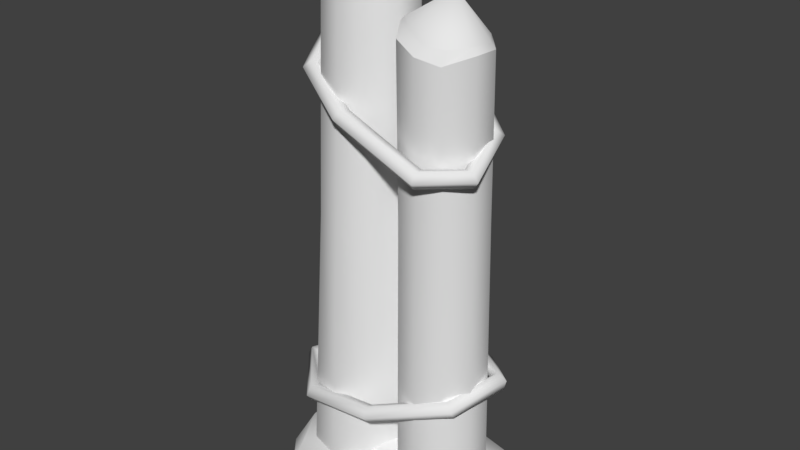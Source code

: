 # Source: palisadeStraight3.blend  (saved by Blender 2.80.75; exported with 4.5.12 LTS)
import bpy
from mathutils import Matrix  # noqa: F401  (used for matrix-valued properties, if any)

bpy.ops.wm.read_factory_settings(use_empty=True)
scene = bpy.context.scene
scene.name = 'Scene'

# ---- collections
col_collection_1 = bpy.data.collections.new('Collection 1'); scene.collection.children.link(col_collection_1)

# ---- materials (node trees are filled in below, after node groups)
mat_palisade = bpy.data.materials.new('palisade')
mat_palisade.alpha_threshold = 0.0
mat_palisade.use_transparent_shadow = False
mat_palisade.roughness = 0.5

# ---- material node trees

# ---- world
world_world = bpy.data.worlds.new('World'); scene.world = world_world
world_world.color = (0.05088, 0.05088, 0.05088)
world_world.use_sun_shadow = False
world_world.sun_shadow_jitter_overblur = 0.0
world_world.cycles.sampling_method = 'MANUAL'

# ---- meshes
me_circle_001 = bpy.data.meshes.new('Circle.001')
me_circle_001.from_pydata([(-0.2661, -0.29, -0.03989), (-0.219, -0.4349, -0.04204), (-0.09581, -0.529, -0.04455), (0.05652, -0.529, -0.04638), (0.1798, -0.4349, -0.04682), (0.2269, -0.29, -0.0458), (0.1798, -0.1452, -0.04364), (0.05658, -0.05563, -0.04118), (-0.09575, -0.05563, -0.03936), (-0.219, -0.1452, -0.03886), (-0.3091, 0.2502, -0.03411), (-0.2489, 0.06465, -0.03257), (-0.09105, -0.05, -0.03114), (0.104, -0.05, -0.03037), (0.2618, 0.06465, -0.03056), (0.3221, 0.2502, -0.03163), (0.2618, 0.4357, -0.03317), (0.104, 0.5599, -0.03466), (-0.09104, 0.5599, -0.03543), (-0.2488, 0.4357, -0.03518), (-0.2823, -0.2896, 2.472), (-0.2499, -0.4129, 2.445), (-0.1392, -0.5183, 2.488), (0.00026, -0.5219, 2.485), (0.1154, -0.4311, 2.469), (0.1624, -0.3051, 2.506), (0.1234, -0.1831, 2.567), (0.01292, -0.09972, 2.586), (-0.1267, -0.08935, 2.564), (-0.2421, -0.1583, 2.519), (-0.167, 0.2047, 2.803), (-0.1586, 0.1001, 2.844), (-0.03924, 0.01384, 2.859), (0.1206, 0.0183, 2.86), (0.2129, 0.1036, 2.792), (0.2348, 0.2008, 2.781), (0.1711, 0.3335, 2.822), (0.0898, 0.4063, 2.866), (-0.02779, 0.4161, 2.871), (-0.133, 0.3415, 2.869), (-0.2238, -0.4157, 2.514), (-0.2476, -0.3066, 2.52), (-0.127, -0.4946, 2.519), (-0.007132, -0.5012, 2.514), (0.096, -0.428, 2.513), (0.1397, -0.3153, 2.542), (0.1032, -0.2049, 2.589), (0.006394, -0.1266, 2.605), (-0.1224, -0.1093, 2.585), (-0.2072, -0.1993, 2.56), (-0.08545, -0.3597, 2.744), (0.01595, 0.2605, 2.996), (-0.04343, -0.02136, 2.825), (0.2281, 0.07122, 2.756), (-0.04343, 0.4463, 2.857), (0.1065, -0.02174, 2.831), (-0.2108, 0.2126, 2.779), (0.2745, 0.2146, 2.747), (-0.1648, 0.3504, 2.862), (0.228, 0.3553, 2.782), (-0.1645, 0.06955, 2.783), (0.1065, 0.4469, 2.848), (-0.06951, 0.471, 1.467), (-0.2154, 0.06493, 1.456), (-0.2108, 0.3667, 1.483), (-0.08782, -0.02768, 1.482), (0.07514, -0.02626, 1.482), (0.2169, 0.07001, 1.428), (0.2795, 0.2239, 1.408), (0.237, 0.3758, 1.416), (0.1023, 0.4747, 1.452), (-0.2642, 0.215, 1.448), (0.05608, -0.4959, 1.618), (0.171, -0.4077, 1.598), (0.215, -0.2724, 1.599), (0.1712, -0.1372, 1.614), (0.05601, -0.05348, 1.613), (-0.08645, -0.05335, 1.603), (-0.2458, -0.2721, 1.581), (-0.2018, -0.4076, 1.587), (-0.2017, -0.1369, 1.59), (-0.08624, -0.4959, 1.62), (-0.3462, 0.5225, -0.08274), (-0.3492, -0.5635, -0.08274), (0.3492, 0.5733, -0.08274), (0.311, -0.5489, -0.08274), (-0.2847, 0.4918, 0.0446), (-0.271, -0.4943, 0.05743), (0.3167, 0.5148, 0.07844), (0.2783, -0.4899, 0.1234), (-0.3912, 1.488e-09, -0.08274), (0.3765, -8.457e-10, -0.08274), (-0.3395, -0.001106, 0.1035), (0.3236, 7.689e-10, 0.1943), (0.1683, 0.6654, -0.08274), (0.1085, -0.6515, -0.08274), (0.1039, 0.5673, 0.1049), (0.1144, -0.5192, 0.1332), (0.0, 0.0, 0.2556), (-0.202, 0.6447, -0.08274), (-0.1536, -0.6192, -0.08274), (-0.1252, 0.5555, 0.1023), (-0.1326, -0.5229, 0.09531), (0.2691, 0.1596, 0.5254), (0.2725, 0.1481, 0.4673), (0.3295, 0.1518, 0.4512), (0.3615, 0.1636, 0.4998), (0.3243, 0.1671, 0.5458), (0.3071, -0.3168, 0.6786), (0.07792, -0.5608, 0.7676), (-0.2045, -0.4577, 0.6987), (-0.3369, -0.02256, 0.535), (-0.3135, 0.3906, 0.4725), (-0.03131, 0.6496, 0.4724), (0.225, 0.5061, 0.4997), (0.1781, 0.4742, 0.4823), (-0.02895, 0.5917, 0.4598), (-0.2577, 0.3742, 0.4603), (-0.2793, -0.0213, 0.5205), (-0.1573, -0.4316, 0.6741), (0.06921, -0.5159, 0.7298), (0.2532, -0.3112, 0.6544), (0.3111, -0.3514, 0.5892), (0.0834, -0.5958, 0.6783), (-0.1938, -0.4932, 0.6101), (-0.3292, -0.0448, 0.4419), (-0.3056, 0.3806, 0.3773), (-0.02452, 0.6401, 0.3771), (0.2292, 0.4968, 0.4042), (0.2566, 0.5201, 0.4514), (-0.02857, 0.6796, 0.4212), (-0.343, 0.3945, 0.4212), (-0.3677, -0.03708, 0.4864), (-0.2271, -0.4958, 0.6592), (0.08669, -0.6101, 0.7358), (0.3428, -0.3417, 0.6384), (0.1807, 0.4685, 0.4233), (-0.02475, 0.5858, 0.4009), (-0.2529, 0.3681, 0.4015), (-0.2746, -0.03505, 0.463), (-0.1507, -0.4535, 0.6194), (0.07259, -0.5375, 0.6746), (0.2557, -0.3326, 0.5991), (0.2501, 0.06255, 2.266), (0.2716, 0.01004, 2.195), (0.3284, -0.003535, 2.205), (0.3326, -0.02385, 2.261), (0.2783, -0.02283, 2.285), (0.211, -0.2635, 2.193), (0.06835, -0.4905, 2.08), (-0.1844, -0.5487, 1.975), (-0.2922, 0.1393, 2.127), (-0.1566, 0.4461, 2.268), (0.04968, 0.5281, 2.367), (0.25, 0.3882, 2.397), (0.2172, 0.3774, 2.349), (0.05874, 0.4874, 2.325), (-0.1095, 0.4192, 2.244), (-0.2354, 0.1307, 2.112), (-0.1646, -0.4939, 1.963), (0.04456, -0.4445, 2.051), (0.1759, -0.2338, 2.155), (0.2599, -0.2489, 2.112), (0.1125, -0.4831, 1.995), (-0.158, -0.5452, 1.882), (-0.2802, 0.1707, 2.037), (-0.1406, 0.4857, 2.182), (0.08059, 0.5733, 2.288), (0.2977, 0.4215, 2.321), (0.2998, 0.4154, 2.38), (0.06318, 0.5813, 2.344), (-0.1758, 0.4872, 2.229), (-0.3198, 0.164, 2.081), (-0.1803, -0.5804, 1.925), (0.1103, -0.5143, 2.046), (0.263, -0.2728, 2.166), (0.2467, 0.398, 2.302), (0.07785, 0.5153, 2.276), (-0.09968, 0.4436, 2.19), (-0.228, 0.1502, 2.057), (-0.1483, -0.4918, 1.906), (0.07183, -0.44, 1.999), (0.2061, -0.2248, 2.105), (-0.3435, -0.3562, 1.97), (-0.2864, -0.3429, 1.961), (-0.3327, -0.3354, 1.877), (-0.3721, -0.3515, 1.918), (-0.2798, -0.3301, 1.903)], [], [(62, 54, 61, 70), (63, 60, 56, 71), (73, 24, 23, 72), (64, 58, 54, 62), (65, 52, 60, 63), (74, 25, 24, 73), (71, 56, 58, 64), (66, 55, 52, 65), (75, 26, 25, 74), (67, 53, 55, 66), (76, 27, 26, 75), (68, 57, 53, 67), (77, 28, 27, 76), (79, 21, 20, 78), (69, 59, 57, 68), (80, 29, 28, 77), (81, 22, 21, 79), (70, 61, 59, 69), (78, 20, 29, 80), (72, 23, 22, 81), (32, 33, 51), (35, 36, 51), (38, 39, 51), (31, 32, 51), (22, 23, 43, 42), (25, 26, 46, 45), (28, 29, 49, 48), (21, 22, 42, 40), (47, 48, 50), (41, 40, 50), (43, 44, 50), (46, 47, 50), (29, 20, 41, 49), (26, 27, 47, 46), (23, 24, 44, 43), (20, 21, 40, 41), (27, 28, 48, 47), (24, 25, 45, 44), (44, 45, 50), (48, 49, 50), (45, 46, 50), (42, 43, 50), (49, 41, 50), (40, 42, 50), (52, 55, 33, 32), (61, 54, 38, 37), (54, 58, 39, 38), (58, 56, 30, 39), (39, 30, 51), (36, 37, 51), (33, 34, 51), (30, 31, 51), (37, 38, 51), (34, 35, 51), (55, 53, 34, 33), (57, 59, 36, 35), (59, 61, 37, 36), (53, 57, 35, 34), (56, 60, 31, 30), (60, 52, 32, 31), (17, 70, 69, 16), (16, 69, 68, 15), (15, 68, 67, 14), (14, 67, 66, 13), (13, 66, 65, 12), (10, 71, 64, 19), (12, 65, 63, 11), (19, 64, 62, 18), (11, 63, 71, 10), (18, 62, 70, 17), (3, 72, 81, 2), (0, 78, 80, 9), (2, 81, 79, 1), (9, 80, 77, 8), (1, 79, 78, 0), (8, 77, 76, 7), (7, 76, 75, 6), (6, 75, 74, 5), (5, 74, 73, 4), (4, 73, 72, 3), (82, 90, 92, 86), (98, 97, 89, 93), (91, 84, 88, 93), (90, 83, 87, 92), (101, 99, 82, 86), (85, 91, 93, 89), (96, 98, 93, 88), (101, 98, 96), (84, 94, 96, 88), (98, 102, 97), (83, 100, 102, 87), (97, 95, 85, 89), (99, 101, 96, 94), (100, 95, 97, 102), (92, 87, 102, 98), (86, 92, 98, 101), (115, 103, 107, 114), (129, 106, 105, 128), (136, 104, 103, 115), (114, 107, 106, 129), (128, 105, 104, 136), (105, 122, 142, 104), (122, 123, 141, 142), (123, 124, 140, 141), (124, 125, 139, 140), (125, 126, 138, 139), (126, 127, 137, 138), (127, 128, 136, 137), (107, 108, 135, 106), (108, 109, 134, 135), (109, 110, 133, 134), (110, 111, 132, 133), (111, 112, 131, 132), (112, 113, 130, 131), (113, 114, 129, 130), (104, 142, 121, 103), (142, 141, 120, 121), (141, 140, 119, 120), (140, 139, 118, 119), (139, 138, 117, 118), (138, 137, 116, 117), (137, 136, 115, 116), (106, 135, 122, 105), (135, 134, 123, 122), (134, 133, 124, 123), (133, 132, 125, 124), (132, 131, 126, 125), (131, 130, 127, 126), (130, 129, 128, 127), (103, 121, 108, 107), (121, 120, 109, 108), (120, 119, 110, 109), (119, 118, 111, 110), (118, 117, 112, 111), (117, 116, 113, 112), (116, 115, 114, 113), (155, 143, 147, 154), (169, 146, 145, 168), (176, 144, 143, 155), (154, 147, 146, 169), (168, 145, 144, 176), (145, 162, 182, 144), (162, 163, 181, 182), (163, 164, 180, 181), (185, 165, 179, 187), (165, 166, 178, 179), (166, 167, 177, 178), (167, 168, 176, 177), (147, 148, 175, 146), (148, 149, 174, 175), (149, 150, 173, 174), (183, 151, 172, 186), (151, 152, 171, 172), (152, 153, 170, 171), (153, 154, 169, 170), (144, 182, 161, 143), (182, 181, 160, 161), (181, 180, 159, 160), (187, 179, 158, 184), (179, 178, 157, 158), (178, 177, 156, 157), (177, 176, 155, 156), (146, 175, 162, 145), (175, 174, 163, 162), (174, 173, 164, 163), (186, 172, 165, 185), (172, 171, 166, 165), (171, 170, 167, 166), (170, 169, 168, 167), (143, 161, 148, 147), (161, 160, 149, 148), (160, 159, 150, 149), (184, 158, 151, 183), (158, 157, 152, 151), (157, 156, 153, 152), (156, 155, 154, 153), (159, 184, 183, 150), (173, 186, 185, 164), (180, 187, 184, 159), (150, 183, 186, 173), (164, 185, 187, 180)])
me_circle_001.polygons.foreach_set('use_smooth', [True] * 181)
_k = set([(20, 21), (20, 29), (21, 22), (22, 23), (23, 24), (24, 25), (25, 26), (26, 27), (27, 28), (28, 29), (30, 31), (30, 39), (31, 32), (32, 33), (33, 34), (34, 35), (35, 36), (36, 37), (37, 38), (38, 39), (40, 41), (40, 42), (41, 49), (42, 43), (43, 44), (44, 45), (45, 46), (46, 47), (47, 48), (48, 49), (52, 55), (52, 60), (53, 55), (53, 57), (54, 58), (54, 61), (56, 58), (56, 60), (57, 59), (59, 61)])
me_circle_001.attributes.new('sharp_edge', 'BOOLEAN', 'EDGE').data.foreach_set('value', [ (min(e.vertices), max(e.vertices)) in _k for e in me_circle_001.edges])
_uv = me_circle_001.uv_layers.new(name='UVMap')
_uv.uv.foreach_set('vector', [0.1514, 0.1225, 0.1485, 0.1637, 0.1493, 0.1623, 0.1516, 0.1224, 0.1515, 0.122, 0.1481, 0.1582, 0.1478, 0.1591, 0.1515, 0.1218, 0.1575, 0.1347, 0.1571, 0.1606, 0.1568, 0.1604, 0.1574, 0.1352, 0.1515, 0.1227, 0.148, 0.1624, 0.1485, 0.1637, 0.1514, 0.1225, 0.1514, 0.1227, 0.1484, 0.1583, 0.1481, 0.1582, 0.1515, 0.122, 0.1575, 0.1348, 0.1572, 0.162, 0.1571, 0.1606, 0.1575, 0.1347, 0.1515, 0.1218, 0.1478, 0.1591, 0.148, 0.1624, 0.1515, 0.1227, 0.1513, 0.1228, 0.1486, 0.1582, 0.1484, 0.1583, 0.1514, 0.1227, 0.1574, 0.1352, 0.1568, 0.1641, 0.1572, 0.162, 0.1575, 0.1348, 0.1514, 0.1217, 0.1491, 0.1573, 0.1486, 0.1582, 0.1513, 0.1228, 0.1573, 0.1352, 0.1562, 0.1656, 0.1568, 0.1641, 0.1574, 0.1352, 0.1514, 0.1214, 0.1496, 0.1579, 0.1491, 0.1573, 0.1514, 0.1217, 0.1572, 0.1349, 0.1558, 0.1636, 0.1562, 0.1656, 0.1573, 0.1352, 0.1573, 0.1343, 0.1562, 0.1594, 0.1559, 0.1601, 0.1573, 0.1342, 0.1515, 0.1217, 0.1497, 0.1596, 0.1496, 0.1579, 0.1514, 0.1214, 0.1572, 0.1345, 0.1556, 0.1616, 0.1558, 0.1636, 0.1572, 0.1349, 0.1574, 0.1353, 0.1566, 0.1601, 0.1562, 0.1594, 0.1573, 0.1343, 0.1516, 0.1224, 0.1493, 0.1623, 0.1497, 0.1596, 0.1515, 0.1217, 0.1573, 0.1342, 0.1559, 0.1601, 0.1556, 0.1616, 0.1572, 0.1345, 0.1574, 0.1352, 0.1568, 0.1604, 0.1566, 0.1601, 0.1574, 0.1353, 0.1361, 0.3842, 0.1319, 0.3705, 0.1535, 0.3726, 0.1422, 0.3526, 0.1554, 0.3553, 0.1535, 0.3726, 0.1676, 0.3708, 0.1653, 0.3816, 0.1535, 0.3726, 0.1468, 0.3919, 0.1361, 0.3842, 0.1535, 0.3726, 0.1566, 0.1601, 0.1568, 0.1604, 0.1568, 0.1605, 0.1566, 0.1602, 0.1572, 0.162, 0.1568, 0.1641, 0.1567, 0.1644, 0.157, 0.1624, 0.1558, 0.1636, 0.1556, 0.1616, 0.1559, 0.162, 0.1558, 0.164, 0.1562, 0.1594, 0.1566, 0.1601, 0.1566, 0.1602, 0.1563, 0.16, 0.111, 0.3526, 0.1261, 0.3562, 0.1102, 0.379, 0.1319, 0.3833, 0.1237, 0.3923, 0.1102, 0.379, 0.09871, 0.3924, 0.08918, 0.3828, 0.1102, 0.379, 0.09729, 0.3576, 0.111, 0.3526, 0.1102, 0.379, 0.1556, 0.1616, 0.1559, 0.1601, 0.1561, 0.1606, 0.1559, 0.162, 0.1568, 0.1641, 0.1562, 0.1656, 0.1562, 0.1675, 0.1567, 0.1644, 0.1568, 0.1604, 0.1571, 0.1606, 0.157, 0.1611, 0.1568, 0.1605, 0.1559, 0.1601, 0.1562, 0.1594, 0.1563, 0.16, 0.1561, 0.1606, 0.1562, 0.1656, 0.1558, 0.1636, 0.1558, 0.164, 0.1562, 0.1675, 0.1571, 0.1606, 0.1572, 0.162, 0.157, 0.1624, 0.157, 0.1611, 0.08918, 0.3828, 0.08827, 0.3688, 0.1102, 0.379, 0.1261, 0.3562, 0.1319, 0.3696, 0.1102, 0.379, 0.08827, 0.3688, 0.09729, 0.3576, 0.1102, 0.379, 0.1109, 0.3952, 0.09871, 0.3924, 0.1102, 0.379, 0.1319, 0.3696, 0.1319, 0.3833, 0.1102, 0.379, 0.1237, 0.3923, 0.1109, 0.3952, 0.1102, 0.379, 0.1484, 0.1583, 0.1486, 0.1582, 0.1487, 0.1581, 0.1484, 0.1584, 0.1493, 0.1623, 0.1485, 0.1637, 0.1483, 0.1658, 0.149, 0.1627, 0.1485, 0.1637, 0.148, 0.1624, 0.1481, 0.1627, 0.1483, 0.1658, 0.148, 0.1624, 0.1478, 0.1591, 0.148, 0.1596, 0.1481, 0.1627, 0.1653, 0.3816, 0.1569, 0.3919, 0.1535, 0.3726, 0.1554, 0.3553, 0.1632, 0.3618, 0.1535, 0.3726, 0.1319, 0.3705, 0.1346, 0.3578, 0.1535, 0.3726, 0.1569, 0.3919, 0.1468, 0.3919, 0.1535, 0.3726, 0.1632, 0.3618, 0.1676, 0.3708, 0.1535, 0.3726, 0.1346, 0.3578, 0.1422, 0.3526, 0.1535, 0.3726, 0.1486, 0.1582, 0.1491, 0.1573, 0.1491, 0.1579, 0.1487, 0.1581, 0.1496, 0.1579, 0.1497, 0.1596, 0.1493, 0.1603, 0.1493, 0.1585, 0.1497, 0.1596, 0.1493, 0.1623, 0.149, 0.1627, 0.1493, 0.1603, 0.1491, 0.1573, 0.1496, 0.1579, 0.1493, 0.1585, 0.1491, 0.1579, 0.1478, 0.1591, 0.1481, 0.1582, 0.1481, 0.1588, 0.148, 0.1596, 0.1481, 0.1582, 0.1484, 0.1583, 0.1484, 0.1584, 0.1481, 0.1588, 0.1528, 0.08624, 0.1516, 0.1224, 0.1515, 0.1217, 0.152, 0.0895, 0.152, 0.0895, 0.1515, 0.1217, 0.1514, 0.1214, 0.152, 0.09192, 0.152, 0.09192, 0.1514, 0.1214, 0.1514, 0.1217, 0.1526, 0.09342, 0.1526, 0.09342, 0.1514, 0.1217, 0.1513, 0.1228, 0.1534, 0.09396, 0.1534, 0.09396, 0.1513, 0.1228, 0.1514, 0.1227, 0.1543, 0.09356, 0.1555, 0.08978, 0.1515, 0.1218, 0.1515, 0.1227, 0.1554, 0.08643, 0.1543, 0.09356, 0.1514, 0.1227, 0.1515, 0.122, 0.1551, 0.09216, 0.1554, 0.08643, 0.1515, 0.1227, 0.1514, 0.1225, 0.1544, 0.08222, 0.1551, 0.09216, 0.1515, 0.122, 0.1515, 0.1218, 0.1555, 0.08978, 0.1544, 0.08222, 0.1514, 0.1225, 0.1516, 0.1224, 0.1528, 0.08624, 0.158, 0.08611, 0.1574, 0.1352, 0.1574, 0.1353, 0.1575, 0.0893, 0.158, 0.09326, 0.1573, 0.1342, 0.1572, 0.1345, 0.1587, 0.09381, 0.1575, 0.0893, 0.1574, 0.1353, 0.1573, 0.1343, 0.1575, 0.09172, 0.1587, 0.09381, 0.1572, 0.1345, 0.1572, 0.1349, 0.1594, 0.09338, 0.1575, 0.09172, 0.1573, 0.1343, 0.1573, 0.1342, 0.158, 0.09326, 0.1594, 0.09338, 0.1572, 0.1349, 0.1573, 0.1352, 0.16, 0.09194, 0.16, 0.09194, 0.1573, 0.1352, 0.1574, 0.1352, 0.1604, 0.08956, 0.1604, 0.08956, 0.1574, 0.1352, 0.1575, 0.1348, 0.1601, 0.08629, 0.1601, 0.08629, 0.1575, 0.1348, 0.1575, 0.1347, 0.1592, 0.08222, 0.1592, 0.08222, 0.1575, 0.1347, 0.1574, 0.1352, 0.158, 0.08611, 0.1784, 0.8996, 0.1405, 0.9306, 0.1326, 0.9144, 0.167, 0.8926, 0.1202, 0.8884, 0.08066, 0.897, 0.07855, 0.8839, 0.1097, 0.8664, 0.09721, 0.842, 0.1516, 0.8333, 0.1451, 0.8482, 0.1097, 0.8664, 0.1405, 0.9306, 0.08895, 0.942, 0.09364, 0.9265, 0.1326, 0.9144, 0.1637, 0.8784, 0.1835, 0.8809, 0.1784, 0.8996, 0.167, 0.8926, 0.05854, 0.8807, 0.09721, 0.842, 0.1097, 0.8664, 0.07855, 0.8839, 0.1558, 0.8618, 0.1202, 0.8884, 0.1097, 0.8664, 0.1451, 0.8482, 0.1637, 0.8784, 0.1202, 0.8884, 0.1558, 0.8618, 0.1516, 0.8333, 0.1701, 0.8458, 0.1558, 0.8618, 0.1451, 0.8482, 0.1202, 0.8884, 0.08722, 0.9161, 0.08066, 0.897, 0.08895, 0.942, 0.07309, 0.9285, 0.08722, 0.9161, 0.09364, 0.9265, 0.08066, 0.897, 0.05854, 0.9054, 0.05854, 0.8807, 0.07855, 0.8839, 0.1835, 0.8809, 0.1637, 0.8784, 0.1558, 0.8618, 0.1701, 0.8458, 0.07309, 0.9285, 0.05854, 0.9054, 0.08066, 0.897, 0.08722, 0.9161, 0.1326, 0.9144, 0.09364, 0.9265, 0.08722, 0.9161, 0.1202, 0.8884, 0.167, 0.8926, 0.1326, 0.9144, 0.1202, 0.8884, 0.1637, 0.8784, 0.09843, 0.5906, 0.09843, 0.5906, 0.09843, 0.5906, 0.09843, 0.5906, 0.09843, 0.5906, 0.09843, 0.5906, 0.09843, 0.5906, 0.09843, 0.5906, 0.09843, 0.5906, 0.09843, 0.5906, 0.09843, 0.5906, 0.09843, 0.5906, 0.09843, 0.5906, 0.09843, 0.5906, 0.09843, 0.5906, 0.09843, 0.5906, 0.09843, 0.5906, 0.09843, 0.5906, 0.09843, 0.5906, 0.09843, 0.5906, 0.09843, 0.5906, 0.09843, 0.5906, 0.09843, 0.5906, 0.09843, 0.5906, 0.09843, 0.5906, 0.09843, 0.5906, 0.09843, 0.5906, 0.09843, 0.5906, 0.09843, 0.5906, 0.09843, 0.5906, 0.09843, 0.5906, 0.09843, 0.5906, 0.09843, 0.5906, 0.09843, 0.5906, 0.09843, 0.5906, 0.09843, 0.5906, 0.09843, 0.5906, 0.09843, 0.5906, 0.09843, 0.5906, 0.09843, 0.5906, 0.09843, 0.5906, 0.09843, 0.5906, 0.09843, 0.5906, 0.09843, 0.5906, 0.09843, 0.5906, 0.09843, 0.5906, 0.09843, 0.5906, 0.09843, 0.5906, 0.09843, 0.5906, 0.09843, 0.5906, 0.09843, 0.5906, 0.09843, 0.5906, 0.09843, 0.5906, 0.09843, 0.5906, 0.09843, 0.5906, 0.09843, 0.5906, 0.09843, 0.5906, 0.09843, 0.5906, 0.09843, 0.5906, 0.09843, 0.5906, 0.09843, 0.5906, 0.09843, 0.5906, 0.09843, 0.5906, 0.09843, 0.5906, 0.09843, 0.5906, 0.09843, 0.5906, 0.09843, 0.5906, 0.09843, 0.5906, 0.09843, 0.5906, 0.09843, 0.5906, 0.09843, 0.5906, 0.09843, 0.5906, 0.09843, 0.5906, 0.09843, 0.5906, 0.09843, 0.5906, 0.09843, 0.5906, 0.09843, 0.5906, 0.09843, 0.5906, 0.09843, 0.5906, 0.09843, 0.5906, 0.09843, 0.5906, 0.09843, 0.5906, 0.09843, 0.5906, 0.09843, 0.5906, 0.09843, 0.5906, 0.09843, 0.5906, 0.09843, 0.5906, 0.09843, 0.5906, 0.09843, 0.5906, 0.09843, 0.5906, 0.09843, 0.5906, 0.09843, 0.5906, 0.09843, 0.5906, 0.09843, 0.5906, 0.09843, 0.5906, 0.09843, 0.5906, 0.09843, 0.5906, 0.09843, 0.5906, 0.09843, 0.5906, 0.09843, 0.5906, 0.09843, 0.5906, 0.09843, 0.5906, 0.09843, 0.5906, 0.09843, 0.5906, 0.09843, 0.5906, 0.09843, 0.5906, 0.09843, 0.5906, 0.09843, 0.5906, 0.09843, 0.5906, 0.09843, 0.5906, 0.09843, 0.5906, 0.09843, 0.5906, 0.09843, 0.5906, 0.09843, 0.5906, 0.09843, 0.5906, 0.09843, 0.5906, 0.09843, 0.5906, 0.09843, 0.5906, 0.09843, 0.5906, 0.09843, 0.5906, 0.09843, 0.5906, 0.09843, 0.5906, 0.09843, 0.5906, 0.09843, 0.5906, 0.09843, 0.5906, 0.09843, 0.5906, 0.09843, 0.5906, 0.09843, 0.5906, 0.09843, 0.5906, 0.09843, 0.5906, 0.09843, 0.5906, 0.09843, 0.5906, 0.09843, 0.5906, 0.09843, 0.5906, 0.09843, 0.5906, 0.09843, 0.5906, 0.09843, 0.5906, 0.09843, 0.5906, 0.09843, 0.5906, 0.09843, 0.5906, 0.09843, 0.5906, 0.09843, 0.5906, 0.09843, 0.5906, 0.09843, 0.5906, 0.09843, 0.5906, 0.09843, 0.5906, 0.09843, 0.5906, 0.09843, 0.5906, 0.09843, 0.5906, 0.09843, 0.5906, 0.09843, 0.5906, 0.09843, 0.5906, 0.09843, 0.5906, 0.09843, 0.5906, 0.09843, 0.5906, 0.09843, 0.5906, 0.09843, 0.5906, 0.09843, 0.5906, 0.09843, 0.5906, 0.09843, 0.5906, 0.09843, 0.5906, 0.09843, 0.5906, 0.09843, 0.5906, 0.09843, 0.5906, 0.09843, 0.5906, 0.09843, 0.5906, 0.09843, 0.5906, 0.09843, 0.5906, 0.09843, 0.5906, 0.09843, 0.5906, 0.09843, 0.5906, 0.09843, 0.5906, 0.09843, 0.5906, 0.09843, 0.5906, 0.09843, 0.5906, 0.09843, 0.5906, 0.09843, 0.5906, 0.09843, 0.5906, 0.09843, 0.5906, 0.09843, 0.5906, 0.09843, 0.5906, 0.09843, 0.5906, 0.09843, 0.5906, 0.09843, 0.5906, 0.09843, 0.5906, 0.09843, 0.5906, 0.09843, 0.5906, 0.09843, 0.5906, 0.09843, 0.5906, 0.09843, 0.5906, 0.09843, 0.5906, 0.09843, 0.5906, 0.09843, 0.5906, 0.09843, 0.5906, 0.09843, 0.5906, 0.09843, 0.5906, 0.09843, 0.5906, 0.09843, 0.5906, 0.09843, 0.5906, 0.09843, 0.5906, 0.09843, 0.5906, 0.09843, 0.5906, 0.09843, 0.5906, 0.09843, 0.5906, 0.09843, 0.5906, 0.09843, 0.5906, 0.09843, 0.5906, 0.09843, 0.5906, 0.09843, 0.5906, 0.09843, 0.5906, 0.09843, 0.5906, 0.09843, 0.5906, 0.09843, 0.5906, 0.09843, 0.5906, 0.09843, 0.5906, 0.09843, 0.5906, 0.09843, 0.5906, 0.09843, 0.5906, 0.09843, 0.5906, 0.09843, 0.5906, 0.09843, 0.5906, 0.09843, 0.5906, 0.09843, 0.5906, 0.09843, 0.5906, 0.09843, 0.5906, 0.09843, 0.5906, 0.09843, 0.5906, 0.09843, 0.5906, 0.09843, 0.5906, 0.09843, 0.5906, 0.09843, 0.5906, 0.09843, 0.5906, 0.09843, 0.5906, 0.09843, 0.5906, 0.09843, 0.5906, 0.09843, 0.5906, 0.09843, 0.5906, 0.09843, 0.5906, 0.09843, 0.5906, 0.09843, 0.5906, 0.09843, 0.5906, 0.09843, 0.5906, 0.09843, 0.5906, 0.09843, 0.5906, 0.09843, 0.5906, 0.09843, 0.5906, 0.09843, 0.5906, 0.09843, 0.5906, 0.09843, 0.5906, 0.09843, 0.5906, 0.09843, 0.5906, 0.09843, 0.5906, 0.09843, 0.5906, 0.09843, 0.5906, 0.09843, 0.5906, 0.09843, 0.5906, 0.09843, 0.5906, 0.09843, 0.5906, 0.09843, 0.5906, 0.09843, 0.5906, 0.09843, 0.5906, 0.09843, 0.5906, 0.09843, 0.5906, 0.09843, 0.5906, 0.09843, 0.5906, 0.09843, 0.5906, 0.09843, 0.5906, 0.09843, 0.5906, 0.09843, 0.5906, 0.09843, 0.5906, 0.09843, 0.5906, 0.09843, 0.5906, 0.09843, 0.5906, 0.09843, 0.5906, 0.09843, 0.5906, 0.09843, 0.5906, 0.09843, 0.5906, 0.09843, 0.5906, 0.09843, 0.5906, 0.09843, 0.5906, 0.09843, 0.5906, 0.09843, 0.5906, 0.09843, 0.5906, 0.09843, 0.5906, 0.09843, 0.5906, 0.09843, 0.5906, 0.09843, 0.5906, 0.09843, 0.5906, 0.09843, 0.5906, 0.09843, 0.5906, 0.09843, 0.5906, 0.09843, 0.5906, 0.09843, 0.5906, 0.09843, 0.5906, 0.09843, 0.5906, 0.09843, 0.5906, 0.09843, 0.5906, 0.09843, 0.5906, 0.09843, 0.5906, 0.09843, 0.5906, 0.09843, 0.5906, 0.09843, 0.5906, 0.09843, 0.5906, 0.09843, 0.5906, 0.09843, 0.5906, 0.09843, 0.5906, 0.09843, 0.5906, 0.09843, 0.5906, 0.09843, 0.5906, 0.09843, 0.5906, 0.09843, 0.5906, 0.09843, 0.5906, 0.09843, 0.5906, 0.09843, 0.5906, 0.09843, 0.5906, 0.09843, 0.5906, 0.09843, 0.5906, 0.09843, 0.5906, 0.09843, 0.5906, 0.09843, 0.5906, 0.09843, 0.5906, 0.09843, 0.5906, 0.09843, 0.5906, 0.09843, 0.5906, 0.09843, 0.5906, 0.09843, 0.5906, 0.09843, 0.5906, 0.09843, 0.5906, 0.09843, 0.5906, 0.09843, 0.5906, 0.09843, 0.5906, 0.09843, 0.5906, 0.09843, 0.5906, 0.09843, 0.5906, 0.09843, 0.5906, 0.09843, 0.5906, 0.09843, 0.5906, 0.09843, 0.5906, 0.09843, 0.5906, 0.09843, 0.5906])
_ca = me_circle_001.color_attributes.new('Col', 'BYTE_COLOR', 'CORNER')
_ca.data.foreach_set('color', [0.6376, 0.6376, 0.6376, 1.0, 1.0, 1.0, 1.0, 1.0, 1.0, 1.0, 1.0, 1.0, 0.5583, 0.5583, 0.5583, 1.0, 0.5647, 0.5647, 0.5647, 1.0, 1.0, 1.0, 1.0, 1.0, 1.0, 1.0, 1.0, 1.0, 0.552, 0.552, 0.552, 1.0, 0.7305, 0.7305, 0.7305, 1.0, 1.0, 1.0, 1.0, 1.0, 1.0, 1.0, 1.0, 1.0, 0.7379, 0.7379, 0.7379, 1.0, 0.5583, 0.5583, 0.5583, 1.0, 1.0, 1.0, 1.0, 1.0, 1.0, 1.0, 1.0, 1.0, 0.6376, 0.6376, 0.6376, 1.0, 0.5972, 0.5972, 0.5972, 1.0, 1.0, 1.0, 1.0, 1.0, 1.0, 1.0, 1.0, 1.0, 0.5647, 0.5647, 0.5647, 1.0, 0.7454, 0.7454, 0.7454, 1.0, 1.0, 1.0, 1.0, 1.0, 1.0, 1.0, 1.0, 1.0, 0.7305, 0.7305, 0.7305, 1.0, 0.552, 0.552, 0.552, 1.0, 1.0, 1.0, 1.0, 1.0, 1.0, 1.0, 1.0, 1.0, 0.5583, 0.5583, 0.5583, 1.0, 0.5841, 0.5841, 0.5841, 1.0, 1.0, 1.0, 1.0, 1.0, 1.0, 1.0, 1.0, 1.0, 0.5972, 0.5972, 0.5972, 1.0, 0.7379, 0.7379, 0.7379, 1.0, 1.0, 1.0, 1.0, 1.0, 1.0, 1.0, 1.0, 1.0, 0.7454, 0.7454, 0.7454, 1.0, 0.552, 0.552, 0.552, 1.0, 1.0, 1.0, 1.0, 1.0, 1.0, 1.0, 1.0, 1.0, 0.5841, 0.5841, 0.5841, 1.0, 0.7991, 0.7991, 0.7991, 1.0, 1.0, 1.0, 1.0, 1.0, 1.0, 1.0, 1.0, 1.0, 0.7379, 0.7379, 0.7379, 1.0, 0.5395, 0.5395, 0.5395, 1.0, 1.0, 1.0, 1.0, 1.0, 1.0, 1.0, 1.0, 1.0, 0.552, 0.552, 0.552, 1.0, 0.7379, 0.7379, 0.7379, 1.0, 0.9911, 0.9911, 0.9911, 1.0, 1.0, 1.0, 1.0, 1.0, 0.7991, 0.7991, 0.7991, 1.0, 0.7991, 0.7991, 0.7991, 1.0, 1.0, 1.0, 1.0, 1.0, 1.0, 1.0, 1.0, 1.0, 0.7605, 0.7605, 0.7605, 1.0, 0.5711, 0.5711, 0.5711, 1.0, 1.0, 1.0, 1.0, 1.0, 1.0, 1.0, 1.0, 1.0, 0.5395, 0.5395, 0.5395, 1.0, 0.7379, 0.7379, 0.7379, 1.0, 1.0, 1.0, 1.0, 1.0, 0.9911, 0.9911, 0.9911, 1.0, 0.7379, 0.7379, 0.7379, 1.0, 0.7454, 0.7454, 0.7454, 1.0, 1.0, 1.0, 1.0, 1.0, 1.0, 1.0, 1.0, 1.0, 0.7991, 0.7991, 0.7991, 1.0, 0.5583, 0.5583, 0.5583, 1.0, 1.0, 1.0, 1.0, 1.0, 1.0, 1.0, 1.0, 1.0, 0.5711, 0.5711, 0.5711, 1.0, 0.7605, 0.7605, 0.7605, 1.0, 1.0, 1.0, 1.0, 1.0, 1.0, 1.0, 1.0, 1.0, 0.7379, 0.7379, 0.7379, 1.0, 0.7379, 0.7379, 0.7379, 1.0, 1.0, 1.0, 1.0, 1.0, 1.0, 1.0, 1.0, 1.0, 0.7454, 0.7454, 0.7454, 1.0, 0.2918, 0.2918, 0.2918, 1.0, 0.4125, 0.4125, 0.4125, 1.0, 1.0, 1.0, 1.0, 1.0, 0.3278, 0.3278, 0.3278, 1.0, 0.3916, 0.3916, 0.3916, 1.0, 1.0, 1.0, 1.0, 1.0, 0.3419, 0.3419, 0.3419, 1.0, 0.3712, 0.3712, 0.3712, 1.0, 1.0, 1.0, 1.0, 1.0, 0.3763, 0.3763, 0.3763, 1.0, 0.2918, 0.2918, 0.2918, 1.0, 1.0, 1.0, 1.0, 1.0, 1.0, 1.0, 1.0, 1.0, 1.0, 1.0, 1.0, 1.0, 0.5906, 0.5906, 0.5906, 1.0, 0.5395, 0.5395, 0.5395, 1.0, 1.0, 1.0, 1.0, 1.0, 1.0, 1.0, 1.0, 1.0, 0.5395, 0.5395, 0.5395, 1.0, 0.5457, 0.5457, 0.5457, 1.0, 0.9911, 0.9911, 0.9911, 1.0, 1.0, 1.0, 1.0, 1.0, 0.4969, 0.4969, 0.4969, 1.0, 0.5841, 0.5841, 0.5841, 1.0, 1.0, 1.0, 1.0, 1.0, 1.0, 1.0, 1.0, 1.0, 0.5395, 0.5395, 0.5395, 1.0, 0.6172, 0.6172, 0.6172, 1.0, 0.3916, 0.3916, 0.3916, 1.0, 0.3916, 0.3916, 0.3916, 1.0, 1.0, 1.0, 1.0, 1.0, 0.3467, 0.3467, 0.3467, 1.0, 0.3613, 0.3613, 0.3613, 1.0, 1.0, 1.0, 1.0, 1.0, 0.2918, 0.2918, 0.2918, 1.0, 0.2874, 0.2874, 0.2874, 1.0, 1.0, 1.0, 1.0, 1.0, 0.2542, 0.2542, 0.2542, 1.0, 0.3916, 0.3916, 0.3916, 1.0, 1.0, 1.0, 1.0, 1.0, 1.0, 1.0, 1.0, 1.0, 1.0, 1.0, 1.0, 1.0, 0.6038, 0.6038, 0.6038, 1.0, 0.4969, 0.4969, 0.4969, 1.0, 1.0, 1.0, 1.0, 1.0, 1.0, 1.0, 1.0, 1.0, 0.6038, 0.6038, 0.6038, 1.0, 0.5395, 0.5395, 0.5395, 1.0, 1.0, 1.0, 1.0, 1.0, 1.0, 1.0, 1.0, 1.0, 0.5583, 0.5583, 0.5583, 1.0, 0.5906, 0.5906, 0.5906, 1.0, 1.0, 1.0, 1.0, 1.0, 1.0, 1.0, 1.0, 1.0, 0.6172, 0.6172, 0.6172, 1.0, 0.6038, 0.6038, 0.6038, 1.0, 1.0, 1.0, 1.0, 1.0, 0.9911, 0.9911, 0.9911, 1.0, 0.5841, 0.5841, 0.5841, 1.0, 0.6038, 0.6038, 0.6038, 1.0, 1.0, 1.0, 1.0, 1.0, 1.0, 1.0, 1.0, 1.0, 0.5457, 0.5457, 0.5457, 1.0, 0.5583, 0.5583, 0.5583, 1.0, 0.2874, 0.2874, 0.2874, 1.0, 0.2623, 0.2623, 0.2623, 1.0, 1.0, 1.0, 1.0, 1.0, 0.3916, 0.3916, 0.3916, 1.0, 0.2789, 0.2789, 0.2789, 1.0, 1.0, 1.0, 1.0, 1.0, 0.2623, 0.2623, 0.2623, 1.0, 0.2542, 0.2542, 0.2542, 1.0, 1.0, 1.0, 1.0, 1.0, 0.3712, 0.3712, 0.3712, 1.0, 0.2918, 0.2918, 0.2918, 1.0, 1.0, 1.0, 1.0, 1.0, 0.2789, 0.2789, 0.2789, 1.0, 0.3467, 0.3467, 0.3467, 1.0, 1.0, 1.0, 1.0, 1.0, 0.3613, 0.3613, 0.3613, 1.0, 0.3712, 0.3712, 0.3712, 1.0, 1.0, 1.0, 1.0, 1.0, 1.0, 1.0, 1.0, 1.0, 1.0, 1.0, 1.0, 1.0, 0.4735, 0.4735, 0.4735, 1.0, 0.3467, 0.3467, 0.3467, 1.0, 1.0, 1.0, 1.0, 1.0, 1.0, 1.0, 1.0, 1.0, 0.3613, 0.3613, 0.3613, 1.0, 0.3663, 0.3663, 0.3663, 1.0, 1.0, 1.0, 1.0, 1.0, 1.0, 1.0, 1.0, 1.0, 0.3813, 0.3813, 0.3813, 1.0, 0.3613, 0.3613, 0.3613, 1.0, 1.0, 1.0, 1.0, 1.0, 1.0, 1.0, 1.0, 1.0, 0.314, 0.314, 0.314, 1.0, 0.3813, 0.3813, 0.3813, 1.0, 0.3712, 0.3712, 0.3712, 1.0, 0.4969, 0.4969, 0.4969, 1.0, 1.0, 1.0, 1.0, 1.0, 0.3916, 0.3916, 0.3916, 1.0, 0.3372, 0.3372, 0.3372, 1.0, 1.0, 1.0, 1.0, 1.0, 0.4125, 0.4125, 0.4125, 1.0, 0.4125, 0.4125, 0.4125, 1.0, 1.0, 1.0, 1.0, 1.0, 0.4969, 0.4969, 0.4969, 1.0, 0.3763, 0.3763, 0.3763, 1.0, 1.0, 1.0, 1.0, 1.0, 0.3372, 0.3372, 0.3372, 1.0, 0.3419, 0.3419, 0.3419, 1.0, 1.0, 1.0, 1.0, 1.0, 0.4125, 0.4125, 0.4125, 1.0, 0.3278, 0.3278, 0.3278, 1.0, 1.0, 1.0, 1.0, 1.0, 1.0, 1.0, 1.0, 1.0, 1.0, 1.0, 1.0, 1.0, 0.4621, 0.4621, 0.4621, 1.0, 0.4735, 0.4735, 0.4735, 1.0, 1.0, 1.0, 1.0, 1.0, 1.0, 1.0, 1.0, 1.0, 0.5089, 0.5089, 0.5089, 1.0, 0.3419, 0.3419, 0.3419, 1.0, 1.0, 1.0, 1.0, 1.0, 1.0, 1.0, 1.0, 1.0, 0.3663, 0.3663, 0.3663, 1.0, 0.5089, 0.5089, 0.5089, 1.0, 1.0, 1.0, 1.0, 1.0, 1.0, 1.0, 1.0, 1.0, 0.3419, 0.3419, 0.3419, 1.0, 0.4621, 0.4621, 0.4621, 1.0, 1.0, 1.0, 1.0, 1.0, 1.0, 1.0, 1.0, 1.0, 0.3467, 0.3467, 0.3467, 1.0, 0.314, 0.314, 0.314, 1.0, 1.0, 1.0, 1.0, 1.0, 1.0, 1.0, 1.0, 1.0, 0.3467, 0.3467, 0.3467, 1.0, 0.3467, 0.3467, 0.3467, 1.0, 0.05448, 0.05448, 0.05448, 1.0, 0.5583, 0.5583, 0.5583, 1.0, 0.5711, 0.5711, 0.5711, 1.0, 0.05448, 0.05448, 0.05448, 1.0, 0.05448, 0.05448, 0.05448, 1.0, 0.5711, 0.5711, 0.5711, 1.0, 0.5395, 0.5395, 0.5395, 1.0, 0.05448, 0.05448, 0.05448, 1.0, 0.05448, 0.05448, 0.05448, 1.0, 0.5395, 0.5395, 0.5395, 1.0, 0.552, 0.552, 0.552, 1.0, 0.05448, 0.05448, 0.05448, 1.0, 0.05448, 0.05448, 0.05448, 1.0, 0.552, 0.552, 0.552, 1.0, 0.5841, 0.5841, 0.5841, 1.0, 0.05448, 0.05448, 0.05448, 1.0, 0.05448, 0.05448, 0.05448, 1.0, 0.5841, 0.5841, 0.5841, 1.0, 0.5972, 0.5972, 0.5972, 1.0, 0.05448, 0.05448, 0.05448, 1.0, 0.05448, 0.05448, 0.05448, 1.0, 0.552, 0.552, 0.552, 1.0, 0.5583, 0.5583, 0.5583, 1.0, 0.05448, 0.05448, 0.05448, 1.0, 0.05448, 0.05448, 0.05448, 1.0, 0.5972, 0.5972, 0.5972, 1.0, 0.5647, 0.5647, 0.5647, 1.0, 0.05448, 0.05448, 0.05448, 1.0, 0.05448, 0.05448, 0.05448, 1.0, 0.5583, 0.5583, 0.5583, 1.0, 0.6376, 0.6376, 0.6376, 1.0, 0.1022, 0.1022, 0.1022, 1.0, 0.05448, 0.05448, 0.05448, 1.0, 0.5647, 0.5647, 0.5647, 1.0, 0.552, 0.552, 0.552, 1.0, 0.05448, 0.05448, 0.05448, 1.0, 0.08438, 0.08438, 0.08438, 1.0, 0.6376, 0.6376, 0.6376, 1.0, 0.5583, 0.5583, 0.5583, 1.0, 0.08866, 0.08866, 0.08866, 1.0, 0.05448, 0.05448, 0.05448, 1.0, 0.7379, 0.7379, 0.7379, 1.0, 0.7454, 0.7454, 0.7454, 1.0, 0.05448, 0.05448, 0.05448, 1.0, 0.05448, 0.05448, 0.05448, 1.0, 0.7605, 0.7605, 0.7605, 1.0, 0.7379, 0.7379, 0.7379, 1.0, 0.05448, 0.05448, 0.05448, 1.0, 0.05448, 0.05448, 0.05448, 1.0, 0.7454, 0.7454, 0.7454, 1.0, 0.7991, 0.7991, 0.7991, 1.0, 0.05448, 0.05448, 0.05448, 1.0, 0.05448, 0.05448, 0.05448, 1.0, 0.7379, 0.7379, 0.7379, 1.0, 0.7379, 0.7379, 0.7379, 1.0, 0.05448, 0.05448, 0.05448, 1.0, 0.05448, 0.05448, 0.05448, 1.0, 0.7991, 0.7991, 0.7991, 1.0, 0.7605, 0.7605, 0.7605, 1.0, 0.05448, 0.05448, 0.05448, 1.0, 0.05448, 0.05448, 0.05448, 1.0, 0.7379, 0.7379, 0.7379, 1.0, 0.7991, 0.7991, 0.7991, 1.0, 0.05448, 0.05448, 0.05448, 1.0, 0.05448, 0.05448, 0.05448, 1.0, 0.7991, 0.7991, 0.7991, 1.0, 0.7379, 0.7379, 0.7379, 1.0, 0.05448, 0.05448, 0.05448, 1.0, 0.05448, 0.05448, 0.05448, 1.0, 0.7379, 0.7379, 0.7379, 1.0, 0.7454, 0.7454, 0.7454, 1.0, 0.05448, 0.05448, 0.05448, 1.0, 0.05448, 0.05448, 0.05448, 1.0, 0.7454, 0.7454, 0.7454, 1.0, 0.7305, 0.7305, 0.7305, 1.0, 0.05448, 0.05448, 0.05448, 1.0, 0.05448, 0.05448, 0.05448, 1.0, 0.7305, 0.7305, 0.7305, 1.0, 0.7379, 0.7379, 0.7379, 1.0, 0.05448, 0.05448, 0.05448, 1.0, 0.05127, 0.05127, 0.05127, 1.0, 0.05127, 0.05127, 0.05127, 1.0, 0.5647, 0.5647, 0.5647, 1.0, 0.4179, 0.4179, 0.4179, 1.0, 1.0, 1.0, 1.0, 1.0, 0.3467, 0.3467, 0.3467, 1.0, 0.3325, 0.3325, 0.3325, 1.0, 0.5711, 0.5711, 0.5711, 1.0, 0.04817, 0.04817, 0.04817, 1.0, 0.1144, 0.1144, 0.1144, 1.0, 0.3095, 0.3095, 0.3095, 1.0, 0.5711, 0.5711, 0.5711, 1.0, 0.05127, 0.05127, 0.05127, 1.0, 0.05127, 0.05127, 0.05127, 1.0, 0.5711, 0.5711, 0.5711, 1.0, 0.5647, 0.5647, 0.5647, 1.0, 0.6514, 0.6514, 0.6514, 1.0, 0.05613, 0.05613, 0.05613, 1.0, 0.05127, 0.05127, 0.05127, 1.0, 0.4179, 0.4179, 0.4179, 1.0, 0.05951, 0.05951, 0.05951, 1.0, 0.04817, 0.04817, 0.04817, 1.0, 0.5711, 0.5711, 0.5711, 1.0, 0.3325, 0.3325, 0.3325, 1.0, 0.6376, 0.6376, 0.6376, 1.0, 1.0, 1.0, 1.0, 1.0, 0.5711, 0.5711, 0.5711, 1.0, 0.3095, 0.3095, 0.3095, 1.0, 0.6514, 0.6514, 0.6514, 1.0, 1.0, 1.0, 1.0, 1.0, 0.6376, 0.6376, 0.6376, 1.0, 0.0648, 0.0648, 0.0648, 1.0, 0.1356, 0.1356, 0.1356, 1.0, 0.6376, 0.6376, 0.6376, 1.0, 0.3095, 0.3095, 0.3095, 1.0, 1.0, 1.0, 1.0, 1.0, 0.552, 0.552, 0.552, 1.0, 0.3467, 0.3467, 0.3467, 1.0, 0.05127, 0.05127, 0.05127, 1.0, 0.0648, 0.0648, 0.0648, 1.0, 0.552, 0.552, 0.552, 1.0, 0.5711, 0.5711, 0.5711, 1.0, 0.3467, 0.3467, 0.3467, 1.0, 0.04817, 0.04817, 0.04817, 1.0, 0.04817, 0.04817, 0.04817, 1.0, 0.3325, 0.3325, 0.3325, 1.0, 0.05613, 0.05613, 0.05613, 1.0, 0.6514, 0.6514, 0.6514, 1.0, 0.6376, 0.6376, 0.6376, 1.0, 0.1356, 0.1356, 0.1356, 1.0, 0.0648, 0.0648, 0.0648, 1.0, 0.04817, 0.04817, 0.04817, 1.0, 0.3467, 0.3467, 0.3467, 1.0, 0.552, 0.552, 0.552, 1.0, 0.5647, 0.5647, 0.5647, 1.0, 0.5711, 0.5711, 0.5711, 1.0, 0.552, 0.552, 0.552, 1.0, 1.0, 1.0, 1.0, 1.0, 0.4179, 0.4179, 0.4179, 1.0, 0.5647, 0.5647, 0.5647, 1.0, 1.0, 1.0, 1.0, 1.0, 0.6514, 0.6514, 0.6514, 1.0, 0.09306, 0.09306, 0.09306, 1.0, 0.08866, 0.08866, 0.08866, 1.0, 0.3185, 0.3185, 0.3185, 1.0, 0.3278, 0.3278, 0.3278, 1.0, 1.0, 1.0, 1.0, 1.0, 1.0, 1.0, 1.0, 1.0, 0.2502, 0.2502, 0.2502, 1.0, 0.2582, 0.2582, 0.2582, 1.0, 0.07819, 0.07819, 0.07819, 1.0, 0.08022, 0.08022, 0.08022, 1.0, 0.08866, 0.08866, 0.08866, 1.0, 0.09306, 0.09306, 0.09306, 1.0, 0.3278, 0.3278, 0.3278, 1.0, 0.3185, 0.3185, 0.3185, 1.0, 1.0, 1.0, 1.0, 1.0, 1.0, 1.0, 1.0, 1.0, 0.2582, 0.2582, 0.2582, 1.0, 0.2502, 0.2502, 0.2502, 1.0, 0.08022, 0.08022, 0.08022, 1.0, 0.07819, 0.07819, 0.07819, 1.0, 0.2502, 0.2502, 0.2502, 1.0, 0.2462, 0.2462, 0.2462, 1.0, 0.1248, 0.1248, 0.1248, 1.0, 0.08022, 0.08022, 0.08022, 1.0, 0.2462, 0.2462, 0.2462, 1.0, 0.3467, 0.3467, 0.3467, 1.0, 0.1274, 0.1274, 0.1274, 1.0, 0.1248, 0.1248, 0.1248, 1.0, 0.3467, 0.3467, 0.3467, 1.0, 0.2961, 0.2961, 0.2961, 1.0, 0.09306, 0.09306, 0.09306, 1.0, 0.1274, 0.1274, 0.1274, 1.0, 0.2961, 0.2961, 0.2961, 1.0, 0.314, 0.314, 0.314, 1.0, 0.07819, 0.07819, 0.07819, 1.0, 0.09306, 0.09306, 0.09306, 1.0, 0.314, 0.314, 0.314, 1.0, 0.2705, 0.2705, 0.2705, 1.0, 0.07819, 0.07819, 0.07819, 1.0, 0.07819, 0.07819, 0.07819, 1.0, 0.2705, 0.2705, 0.2705, 1.0, 0.2462, 0.2462, 0.2462, 1.0, 0.08438, 0.08438, 0.08438, 1.0, 0.07819, 0.07819, 0.07819, 1.0, 0.2462, 0.2462, 0.2462, 1.0, 0.2582, 0.2582, 0.2582, 1.0, 0.07819, 0.07819, 0.07819, 1.0, 0.08438, 0.08438, 0.08438, 1.0, 0.3185, 0.3185, 0.3185, 1.0, 0.2384, 0.2384, 0.2384, 1.0, 1.0, 1.0, 1.0, 1.0, 1.0, 1.0, 1.0, 1.0, 0.2384, 0.2384, 0.2384, 1.0, 0.2542, 0.2542, 0.2542, 1.0, 1.0, 1.0, 1.0, 1.0, 1.0, 1.0, 1.0, 1.0, 0.2542, 0.2542, 0.2542, 1.0, 0.3515, 0.3515, 0.3515, 1.0, 1.0, 1.0, 1.0, 1.0, 1.0, 1.0, 1.0, 1.0, 0.3515, 0.3515, 0.3515, 1.0, 0.3467, 0.3467, 0.3467, 1.0, 1.0, 1.0, 1.0, 1.0, 1.0, 1.0, 1.0, 1.0, 0.3467, 0.3467, 0.3467, 1.0, 0.3968, 0.3968, 0.3968, 1.0, 1.0, 1.0, 1.0, 1.0, 1.0, 1.0, 1.0, 1.0, 0.3968, 0.3968, 0.3968, 1.0, 0.2582, 0.2582, 0.2582, 1.0, 1.0, 1.0, 1.0, 1.0, 1.0, 1.0, 1.0, 1.0, 0.2582, 0.2582, 0.2582, 1.0, 0.3278, 0.3278, 0.3278, 1.0, 1.0, 1.0, 1.0, 1.0, 1.0, 1.0, 1.0, 1.0, 0.08022, 0.08022, 0.08022, 1.0, 0.1248, 0.1248, 0.1248, 1.0, 0.07819, 0.07819, 0.07819, 1.0, 0.08866, 0.08866, 0.08866, 1.0, 0.1248, 0.1248, 0.1248, 1.0, 0.1274, 0.1274, 0.1274, 1.0, 0.08438, 0.08438, 0.08438, 1.0, 0.07819, 0.07819, 0.07819, 1.0, 0.1274, 0.1274, 0.1274, 1.0, 0.09306, 0.09306, 0.09306, 1.0, 0.07819, 0.07819, 0.07819, 1.0, 0.0999, 0.0999, 0.0999, 1.0, 0.09306, 0.09306, 0.09306, 1.0, 0.07819, 0.07819, 0.07819, 1.0, 0.07819, 0.07819, 0.07819, 1.0, 0.07819, 0.07819, 0.07819, 1.0, 0.07819, 0.07819, 0.07819, 1.0, 0.07819, 0.07819, 0.07819, 1.0, 0.09306, 0.09306, 0.09306, 1.0, 0.07819, 0.07819, 0.07819, 1.0, 0.07819, 0.07819, 0.07819, 1.0, 0.08438, 0.08438, 0.08438, 1.0, 0.1022, 0.1022, 0.1022, 1.0, 0.09306, 0.09306, 0.09306, 1.0, 0.08438, 0.08438, 0.08438, 1.0, 0.07819, 0.07819, 0.07819, 1.0, 0.09306, 0.09306, 0.09306, 1.0, 0.1022, 0.1022, 0.1022, 1.0, 1.0, 1.0, 1.0, 1.0, 1.0, 1.0, 1.0, 1.0, 0.2462, 0.2462, 0.2462, 1.0, 0.2502, 0.2502, 0.2502, 1.0, 1.0, 1.0, 1.0, 1.0, 1.0, 1.0, 1.0, 1.0, 0.3467, 0.3467, 0.3467, 1.0, 0.2462, 0.2462, 0.2462, 1.0, 1.0, 1.0, 1.0, 1.0, 1.0, 1.0, 1.0, 1.0, 0.2961, 0.2961, 0.2961, 1.0, 0.3467, 0.3467, 0.3467, 1.0, 1.0, 1.0, 1.0, 1.0, 1.0, 1.0, 1.0, 1.0, 0.314, 0.314, 0.314, 1.0, 0.2961, 0.2961, 0.2961, 1.0, 1.0, 1.0, 1.0, 1.0, 1.0, 1.0, 1.0, 1.0, 0.2705, 0.2705, 0.2705, 1.0, 0.314, 0.314, 0.314, 1.0, 1.0, 1.0, 1.0, 1.0, 1.0, 1.0, 1.0, 1.0, 0.2462, 0.2462, 0.2462, 1.0, 0.2705, 0.2705, 0.2705, 1.0, 1.0, 1.0, 1.0, 1.0, 1.0, 1.0, 1.0, 1.0, 0.2582, 0.2582, 0.2582, 1.0, 0.2462, 0.2462, 0.2462, 1.0, 0.08866, 0.08866, 0.08866, 1.0, 0.07819, 0.07819, 0.07819, 1.0, 0.2384, 0.2384, 0.2384, 1.0, 0.3185, 0.3185, 0.3185, 1.0, 0.07819, 0.07819, 0.07819, 1.0, 0.08438, 0.08438, 0.08438, 1.0, 0.2502, 0.2502, 0.2502, 1.0, 0.2384, 0.2384, 0.2384, 1.0, 0.08438, 0.08438, 0.08438, 1.0, 0.07819, 0.07819, 0.07819, 1.0, 0.3515, 0.3515, 0.3515, 1.0, 0.2502, 0.2502, 0.2502, 1.0, 0.07819, 0.07819, 0.07819, 1.0, 0.07819, 0.07819, 0.07819, 1.0, 0.3467, 0.3467, 0.3467, 1.0, 0.3515, 0.3515, 0.3515, 1.0, 0.07819, 0.07819, 0.07819, 1.0, 0.09306, 0.09306, 0.09306, 1.0, 0.3968, 0.3968, 0.3968, 1.0, 0.3467, 0.3467, 0.3467, 1.0, 0.09306, 0.09306, 0.09306, 1.0, 0.1022, 0.1022, 0.1022, 1.0, 0.2582, 0.2582, 0.2582, 1.0, 0.3968, 0.3968, 0.3968, 1.0, 0.1022, 0.1022, 0.1022, 1.0, 0.09306, 0.09306, 0.09306, 1.0, 0.3278, 0.3278, 0.3278, 1.0, 0.2582, 0.2582, 0.2582, 1.0, 0.09306, 0.09306, 0.09306, 1.0, 0.08866, 0.08866, 0.08866, 1.0, 0.3185, 0.3185, 0.3185, 1.0, 0.3278, 0.3278, 0.3278, 1.0, 1.0, 1.0, 1.0, 1.0, 1.0, 1.0, 1.0, 1.0, 0.2502, 0.2502, 0.2502, 1.0, 0.2582, 0.2582, 0.2582, 1.0, 0.07819, 0.07819, 0.07819, 1.0, 0.08022, 0.08022, 0.08022, 1.0, 0.08866, 0.08866, 0.08866, 1.0, 0.09306, 0.09306, 0.09306, 1.0, 0.3278, 0.3278, 0.3278, 1.0, 0.3185, 0.3185, 0.3185, 1.0, 1.0, 1.0, 1.0, 1.0, 1.0, 1.0, 1.0, 1.0, 0.2582, 0.2582, 0.2582, 1.0, 0.2502, 0.2502, 0.2502, 1.0, 0.08022, 0.08022, 0.08022, 1.0, 0.07819, 0.07819, 0.07819, 1.0, 0.2502, 0.2502, 0.2502, 1.0, 0.2462, 0.2462, 0.2462, 1.0, 0.1248, 0.1248, 0.1248, 1.0, 0.08022, 0.08022, 0.08022, 1.0, 0.2462, 0.2462, 0.2462, 1.0, 0.3467, 0.3467, 0.3467, 1.0, 0.1274, 0.1274, 0.1274, 1.0, 0.1248, 0.1248, 0.1248, 1.0, 0.3467, 0.3467, 0.3467, 1.0, 0.2961, 0.2961, 0.2961, 1.0, 0.09306, 0.09306, 0.09306, 1.0, 0.1274, 0.1274, 0.1274, 1.0, 0.305, 0.305, 0.305, 1.0, 0.314, 0.314, 0.314, 1.0, 0.07819, 0.07819, 0.07819, 1.0, 0.0865, 0.0865, 0.0865, 1.0, 0.314, 0.314, 0.314, 1.0, 0.2705, 0.2705, 0.2705, 1.0, 0.07819, 0.07819, 0.07819, 1.0, 0.07819, 0.07819, 0.07819, 1.0, 0.2705, 0.2705, 0.2705, 1.0, 0.2462, 0.2462, 0.2462, 1.0, 0.08438, 0.08438, 0.08438, 1.0, 0.07819, 0.07819, 0.07819, 1.0, 0.2462, 0.2462, 0.2462, 1.0, 0.2582, 0.2582, 0.2582, 1.0, 0.07819, 0.07819, 0.07819, 1.0, 0.08438, 0.08438, 0.08438, 1.0, 0.3185, 0.3185, 0.3185, 1.0, 0.2384, 0.2384, 0.2384, 1.0, 1.0, 1.0, 1.0, 1.0, 1.0, 1.0, 1.0, 1.0, 0.2384, 0.2384, 0.2384, 1.0, 0.2542, 0.2542, 0.2542, 1.0, 1.0, 1.0, 1.0, 1.0, 1.0, 1.0, 1.0, 1.0, 0.2542, 0.2542, 0.2542, 1.0, 0.3515, 0.3515, 0.3515, 1.0, 1.0, 1.0, 1.0, 1.0, 1.0, 1.0, 1.0, 1.0, 0.3515, 0.3515, 0.3515, 1.0, 0.3467, 0.3467, 0.3467, 1.0, 1.0, 1.0, 1.0, 1.0, 1.0, 1.0, 1.0, 1.0, 0.3467, 0.3467, 0.3467, 1.0, 0.3968, 0.3968, 0.3968, 1.0, 1.0, 1.0, 1.0, 1.0, 1.0, 1.0, 1.0, 1.0, 0.3968, 0.3968, 0.3968, 1.0, 0.2582, 0.2582, 0.2582, 1.0, 1.0, 1.0, 1.0, 1.0, 1.0, 1.0, 1.0, 1.0, 0.2582, 0.2582, 0.2582, 1.0, 0.3278, 0.3278, 0.3278, 1.0, 1.0, 1.0, 1.0, 1.0, 1.0, 1.0, 1.0, 1.0, 0.08022, 0.08022, 0.08022, 1.0, 0.1248, 0.1248, 0.1248, 1.0, 0.07819, 0.07819, 0.07819, 1.0, 0.08866, 0.08866, 0.08866, 1.0, 0.1248, 0.1248, 0.1248, 1.0, 0.1274, 0.1274, 0.1274, 1.0, 0.08438, 0.08438, 0.08438, 1.0, 0.07819, 0.07819, 0.07819, 1.0, 0.1274, 0.1274, 0.1274, 1.0, 0.09306, 0.09306, 0.09306, 1.0, 0.07819, 0.07819, 0.07819, 1.0, 0.0999, 0.0999, 0.0999, 1.0, 0.0865, 0.0865, 0.0865, 1.0, 0.07819, 0.07819, 0.07819, 1.0, 0.07819, 0.07819, 0.07819, 1.0, 0.07819, 0.07819, 0.07819, 1.0, 0.07819, 0.07819, 0.07819, 1.0, 0.07819, 0.07819, 0.07819, 1.0, 0.09306, 0.09306, 0.09306, 1.0, 0.07819, 0.07819, 0.07819, 1.0, 0.07819, 0.07819, 0.07819, 1.0, 0.08438, 0.08438, 0.08438, 1.0, 0.1022, 0.1022, 0.1022, 1.0, 0.09306, 0.09306, 0.09306, 1.0, 0.08438, 0.08438, 0.08438, 1.0, 0.07819, 0.07819, 0.07819, 1.0, 0.09306, 0.09306, 0.09306, 1.0, 0.1022, 0.1022, 0.1022, 1.0, 1.0, 1.0, 1.0, 1.0, 1.0, 1.0, 1.0, 1.0, 0.2462, 0.2462, 0.2462, 1.0, 0.2502, 0.2502, 0.2502, 1.0, 1.0, 1.0, 1.0, 1.0, 1.0, 1.0, 1.0, 1.0, 0.3467, 0.3467, 0.3467, 1.0, 0.2462, 0.2462, 0.2462, 1.0, 1.0, 1.0, 1.0, 1.0, 1.0, 1.0, 1.0, 1.0, 0.2961, 0.2961, 0.2961, 1.0, 0.3467, 0.3467, 0.3467, 1.0, 1.0, 1.0, 1.0, 1.0, 1.0, 1.0, 1.0, 1.0, 0.314, 0.314, 0.314, 1.0, 0.305, 0.305, 0.305, 1.0, 1.0, 1.0, 1.0, 1.0, 1.0, 1.0, 1.0, 1.0, 0.2705, 0.2705, 0.2705, 1.0, 0.314, 0.314, 0.314, 1.0, 1.0, 1.0, 1.0, 1.0, 1.0, 1.0, 1.0, 1.0, 0.2462, 0.2462, 0.2462, 1.0, 0.2705, 0.2705, 0.2705, 1.0, 1.0, 1.0, 1.0, 1.0, 1.0, 1.0, 1.0, 1.0, 0.2582, 0.2582, 0.2582, 1.0, 0.2462, 0.2462, 0.2462, 1.0, 0.08866, 0.08866, 0.08866, 1.0, 0.07819, 0.07819, 0.07819, 1.0, 0.2384, 0.2384, 0.2384, 1.0, 0.3185, 0.3185, 0.3185, 1.0, 0.07819, 0.07819, 0.07819, 1.0, 0.08438, 0.08438, 0.08438, 1.0, 0.2502, 0.2502, 0.2502, 1.0, 0.2384, 0.2384, 0.2384, 1.0, 0.08438, 0.08438, 0.08438, 1.0, 0.07819, 0.07819, 0.07819, 1.0, 0.3515, 0.3515, 0.3515, 1.0, 0.2502, 0.2502, 0.2502, 1.0, 0.07819, 0.07819, 0.07819, 1.0, 0.07819, 0.07819, 0.07819, 1.0, 0.3467, 0.3467, 0.3467, 1.0, 0.3515, 0.3515, 0.3515, 1.0, 0.07819, 0.07819, 0.07819, 1.0, 0.09306, 0.09306, 0.09306, 1.0, 0.3968, 0.3968, 0.3968, 1.0, 0.3467, 0.3467, 0.3467, 1.0, 0.09306, 0.09306, 0.09306, 1.0, 0.1022, 0.1022, 0.1022, 1.0, 0.2582, 0.2582, 0.2582, 1.0, 0.3968, 0.3968, 0.3968, 1.0, 0.1022, 0.1022, 0.1022, 1.0, 0.09306, 0.09306, 0.09306, 1.0, 0.3278, 0.3278, 0.3278, 1.0, 0.2582, 0.2582, 0.2582, 1.0, 0.07819, 0.07819, 0.07819, 1.0, 0.07819, 0.07819, 0.07819, 1.0, 0.3515, 0.3515, 0.3515, 1.0, 0.3515, 0.3515, 0.3515, 1.0, 1.0, 1.0, 1.0, 1.0, 1.0, 1.0, 1.0, 1.0, 0.305, 0.305, 0.305, 1.0, 0.2961, 0.2961, 0.2961, 1.0, 0.09306, 0.09306, 0.09306, 1.0, 0.0865, 0.0865, 0.0865, 1.0, 0.07819, 0.07819, 0.07819, 1.0, 0.07819, 0.07819, 0.07819, 1.0, 0.3515, 0.3515, 0.3515, 1.0, 0.3515, 0.3515, 0.3515, 1.0, 1.0, 1.0, 1.0, 1.0, 1.0, 1.0, 1.0, 1.0, 0.2961, 0.2961, 0.2961, 1.0, 0.305, 0.305, 0.305, 1.0, 0.0865, 0.0865, 0.0865, 1.0, 0.09306, 0.09306, 0.09306, 1.0])
me_circle_001.materials.append(mat_palisade)
me_circle_001.use_remesh_preserve_volume = False
me_circle_001.use_remesh_preserve_attributes = False
me_circle_001.use_mirror_vertex_groups = False
me_circle_001.use_paint_bone_selection = False
me_circle_001.use_paint_mask = True
me_circle_001.update()

# ---- objects
ob_palisade = bpy.data.objects.new('palisade', me_circle_001)

# ---- transforms, parenting, visibility, modifiers, constraints
ob_palisade.location = (0.0, 0.0, 0.0)
ob_palisade.rotation_euler = (0.0, -0.0, 1.571)
ob_palisade.lineart.crease_threshold = 0.0
_m = ob_palisade.modifiers.new('EdgeSplit', 'EDGE_SPLIT')
_m.use_edge_angle = False

# ---- collection membership
col_collection_1.objects.link(ob_palisade)

# ---- scene / render settings (as saved in the file)
scene.frame_start = 1; scene.frame_end = 250; scene.frame_set(1)
scene.render.engine = 'BLENDER_EEVEE_NEXT'
scene.render.resolution_percentage = 50
scene.render.dither_intensity = 0.0
scene.cycles.use_denoising = False
scene.cycles.samples = 128
scene.cycles.sampling_pattern = 'TABULATED_SOBOL'
scene.cycles.use_adaptive_sampling = False
scene.cycles.use_light_tree = False
scene.cycles.blur_glossy = 0.0
scene.cycles.sample_clamp_indirect = 0.0
scene.view_settings.view_transform = 'Standard'
bpy.context.view_layer.update()

# ---- added for rendering (the .blend has no active camera and no usable light): camera, sun
cam_auto = bpy.data.cameras.new('AutoCamera')
cam_auto.lens = 50.0
cam_auto.sensor_width = 36.0
cam_auto.clip_end = 1000.0
ob_auto_camera = bpy.data.objects.new('AutoCamera', cam_auto)
scene.collection.objects.link(ob_auto_camera)
ob_auto_camera.location = (3.16957, -3.82768, 4.00351)
ob_auto_camera.rotation_euler = (1.09748, -7.21219e-08, 0.694738)
scene.camera = ob_auto_camera
light_auto_sun = bpy.data.lights.new('AutoSun', 'SUN')
light_auto_sun.energy = 3.0
light_auto_sun.angle = 0.0523599
ob_auto_sun = bpy.data.objects.new('AutoSun', light_auto_sun)
scene.collection.objects.link(ob_auto_sun)
ob_auto_sun.rotation_euler = (0.872665, 0.174533, 0.523599)
bpy.context.view_layer.update()

